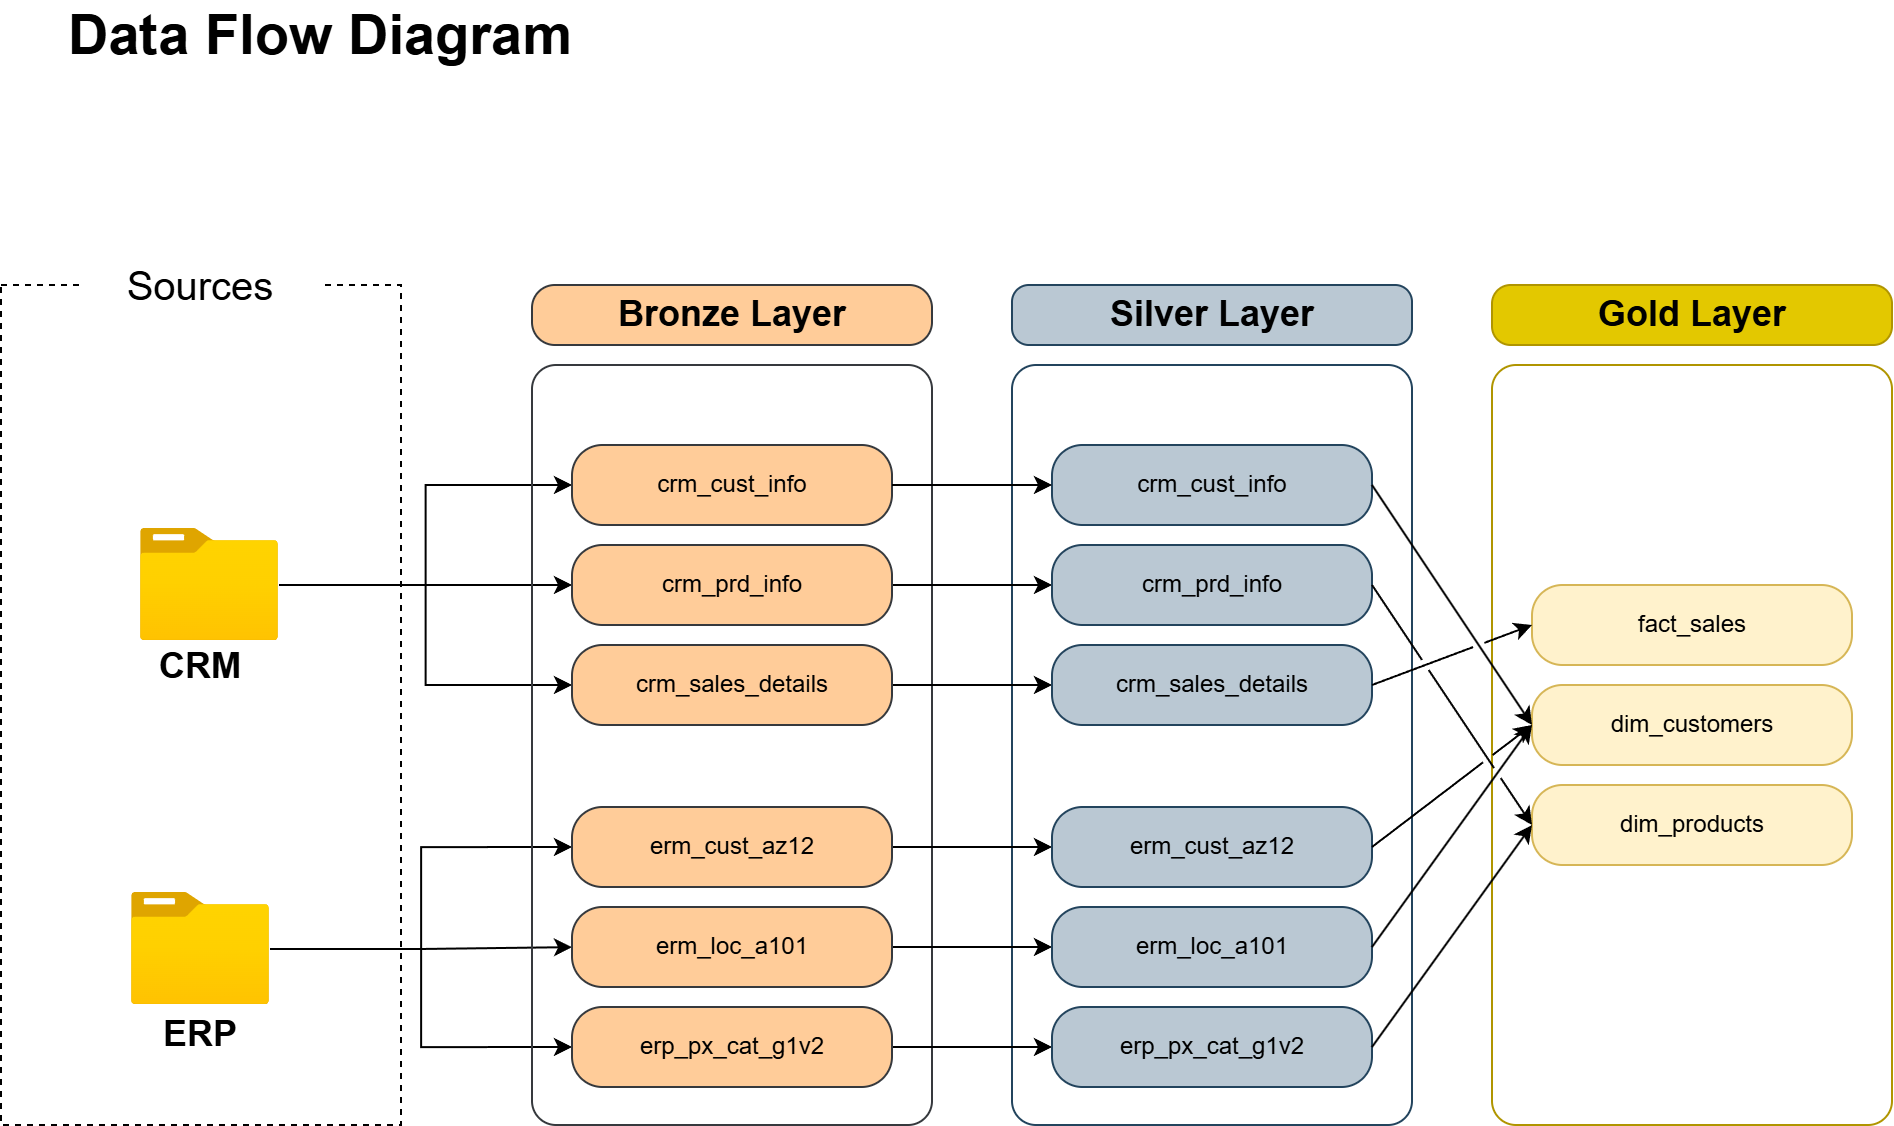

The diagram above was exported from draw.io. Its source (the exported page's mxGraphModel, read from the mxfile embedded in the PNG):
<mxGraphModel dx="1113" dy="662" grid="1" gridSize="10" guides="1" tooltips="1" connect="1" arrows="1" fold="1" page="1" pageScale="1" pageWidth="850" pageHeight="1100" math="0" shadow="0">
  <root>
    <mxCell id="0" />
    <mxCell id="1" parent="0" />
    <mxCell id="RjRv1-xyopdoLHxLBWcT-1" value="" style="rounded=0;whiteSpace=wrap;html=1;fillColor=none;dashed=1;" parent="1" vertex="1">
      <mxGeometry x="40" y="160" width="200" height="420" as="geometry" />
    </mxCell>
    <mxCell id="RjRv1-xyopdoLHxLBWcT-2" value="&lt;font style=&quot;font-size: 28px;&quot;&gt;&lt;b&gt;Data Flow Diagram&lt;/b&gt;&lt;/font&gt;" style="text;html=1;align=center;verticalAlign=middle;whiteSpace=wrap;rounded=0;" parent="1" vertex="1">
      <mxGeometry x="50" y="20" width="300" height="30" as="geometry" />
    </mxCell>
    <mxCell id="RjRv1-xyopdoLHxLBWcT-3" value="&lt;font style=&quot;font-size: 20px;&quot;&gt;Sources&lt;/font&gt;" style="rounded=0;whiteSpace=wrap;html=1;strokeColor=none;" parent="1" vertex="1">
      <mxGeometry x="80" y="130" width="120" height="60" as="geometry" />
    </mxCell>
    <mxCell id="RjRv1-xyopdoLHxLBWcT-40" style="edgeStyle=orthogonalEdgeStyle;rounded=0;orthogonalLoop=1;jettySize=auto;html=1;" parent="1" source="RjRv1-xyopdoLHxLBWcT-4" target="RjRv1-xyopdoLHxLBWcT-33" edge="1">
      <mxGeometry relative="1" as="geometry" />
    </mxCell>
    <mxCell id="RjRv1-xyopdoLHxLBWcT-41" style="edgeStyle=orthogonalEdgeStyle;rounded=0;orthogonalLoop=1;jettySize=auto;html=1;entryX=0;entryY=0.5;entryDx=0;entryDy=0;" parent="1" source="RjRv1-xyopdoLHxLBWcT-4" target="RjRv1-xyopdoLHxLBWcT-32" edge="1">
      <mxGeometry relative="1" as="geometry" />
    </mxCell>
    <mxCell id="RjRv1-xyopdoLHxLBWcT-42" style="edgeStyle=orthogonalEdgeStyle;rounded=0;orthogonalLoop=1;jettySize=auto;html=1;entryX=0;entryY=0.5;entryDx=0;entryDy=0;" parent="1" source="RjRv1-xyopdoLHxLBWcT-4" target="RjRv1-xyopdoLHxLBWcT-34" edge="1">
      <mxGeometry relative="1" as="geometry" />
    </mxCell>
    <mxCell id="RjRv1-xyopdoLHxLBWcT-4" value="" style="image;aspect=fixed;html=1;points=[];align=center;fontSize=12;image=img/lib/azure2/general/Folder_Blank.svg;" parent="1" vertex="1">
      <mxGeometry x="110" y="282" width="69" height="56.00000000000001" as="geometry" />
    </mxCell>
    <mxCell id="RjRv1-xyopdoLHxLBWcT-5" value="&lt;b&gt;CRM&lt;/b&gt;" style="text;html=1;align=center;verticalAlign=middle;whiteSpace=wrap;rounded=0;fontSize=18;" parent="1" vertex="1">
      <mxGeometry x="110" y="336" width="60" height="30" as="geometry" />
    </mxCell>
    <mxCell id="RjRv1-xyopdoLHxLBWcT-46" style="edgeStyle=orthogonalEdgeStyle;rounded=0;orthogonalLoop=1;jettySize=auto;html=1;" parent="1" source="RjRv1-xyopdoLHxLBWcT-6" target="RjRv1-xyopdoLHxLBWcT-44" edge="1">
      <mxGeometry relative="1" as="geometry" />
    </mxCell>
    <mxCell id="RjRv1-xyopdoLHxLBWcT-47" style="edgeStyle=orthogonalEdgeStyle;rounded=0;orthogonalLoop=1;jettySize=auto;html=1;entryX=0;entryY=0.5;entryDx=0;entryDy=0;" parent="1" source="RjRv1-xyopdoLHxLBWcT-6" target="RjRv1-xyopdoLHxLBWcT-43" edge="1">
      <mxGeometry relative="1" as="geometry" />
    </mxCell>
    <mxCell id="RjRv1-xyopdoLHxLBWcT-48" style="edgeStyle=orthogonalEdgeStyle;rounded=0;orthogonalLoop=1;jettySize=auto;html=1;entryX=0;entryY=0.5;entryDx=0;entryDy=0;" parent="1" source="RjRv1-xyopdoLHxLBWcT-6" target="RjRv1-xyopdoLHxLBWcT-45" edge="1">
      <mxGeometry relative="1" as="geometry" />
    </mxCell>
    <mxCell id="RjRv1-xyopdoLHxLBWcT-6" value="" style="image;aspect=fixed;html=1;points=[];align=center;fontSize=12;image=img/lib/azure2/general/Folder_Blank.svg;" parent="1" vertex="1">
      <mxGeometry x="105.5" y="464" width="69" height="56.00000000000001" as="geometry" />
    </mxCell>
    <mxCell id="RjRv1-xyopdoLHxLBWcT-7" value="&lt;b&gt;ERP&lt;/b&gt;" style="text;html=1;align=center;verticalAlign=middle;whiteSpace=wrap;rounded=0;fontSize=18;" parent="1" vertex="1">
      <mxGeometry x="110" y="520" width="60" height="30" as="geometry" />
    </mxCell>
    <mxCell id="RjRv1-xyopdoLHxLBWcT-10" value="&lt;font style=&quot;font-size: 18px;&quot;&gt;&lt;b&gt;Bronze Layer&lt;/b&gt;&lt;/font&gt;" style="rounded=1;whiteSpace=wrap;html=1;fillColor=#ffcc99;strokeColor=light-dark(#36393D,#EA6B66);arcSize=38;" parent="1" vertex="1">
      <mxGeometry x="305.5" y="160" width="200" height="30" as="geometry" />
    </mxCell>
    <mxCell id="RjRv1-xyopdoLHxLBWcT-11" value="&lt;font style=&quot;font-size: 18px;&quot;&gt;&lt;b&gt;Silver Layer&lt;/b&gt;&lt;/font&gt;" style="rounded=1;whiteSpace=wrap;html=1;fillColor=#bac8d3;strokeColor=#23445d;arcSize=28;" parent="1" vertex="1">
      <mxGeometry x="545.5" y="160" width="200" height="30" as="geometry" />
    </mxCell>
    <mxCell id="RjRv1-xyopdoLHxLBWcT-12" value="&lt;font style=&quot;font-size: 18px;&quot;&gt;&lt;b&gt;Gold Layer&lt;/b&gt;&lt;/font&gt;" style="rounded=1;whiteSpace=wrap;html=1;fillColor=light-dark(#E3C800,#A37F00);strokeColor=#B09500;fontColor=#000000;gradientColor=none;arcSize=31;" parent="1" vertex="1">
      <mxGeometry x="785.5" y="160" width="200" height="30" as="geometry" />
    </mxCell>
    <mxCell id="RjRv1-xyopdoLHxLBWcT-13" value="" style="rounded=1;whiteSpace=wrap;html=1;fillColor=none;strokeColor=light-dark(#36393D,#EA6B66);arcSize=6;" parent="1" vertex="1">
      <mxGeometry x="305.5" y="200" width="200" height="380" as="geometry" />
    </mxCell>
    <mxCell id="RjRv1-xyopdoLHxLBWcT-14" value="" style="rounded=1;whiteSpace=wrap;html=1;fillColor=none;strokeColor=#23445d;arcSize=6;" parent="1" vertex="1">
      <mxGeometry x="545.5" y="200" width="200" height="380" as="geometry" />
    </mxCell>
    <mxCell id="RjRv1-xyopdoLHxLBWcT-15" value="" style="rounded=1;whiteSpace=wrap;html=1;fillColor=none;strokeColor=#B09500;fontColor=#000000;arcSize=6;" parent="1" vertex="1">
      <mxGeometry x="785.5" y="200" width="200" height="380" as="geometry" />
    </mxCell>
    <mxCell id="RjRv1-xyopdoLHxLBWcT-32" value="crm_cust_info" style="rounded=1;whiteSpace=wrap;html=1;fillColor=#ffcc99;strokeColor=light-dark(#36393D,#EA6B66);arcSize=38;" parent="1" vertex="1">
      <mxGeometry x="325.5" y="240" width="160" height="40" as="geometry" />
    </mxCell>
    <mxCell id="0zpKxZxHK-wQroYNydQl-22" style="edgeStyle=orthogonalEdgeStyle;rounded=0;orthogonalLoop=1;jettySize=auto;html=1;" parent="1" source="RjRv1-xyopdoLHxLBWcT-33" target="0zpKxZxHK-wQroYNydQl-16" edge="1">
      <mxGeometry relative="1" as="geometry" />
    </mxCell>
    <mxCell id="RjRv1-xyopdoLHxLBWcT-33" value="crm_prd_info" style="rounded=1;whiteSpace=wrap;html=1;fillColor=#ffcc99;strokeColor=light-dark(#36393D,#EA6B66);arcSize=38;" parent="1" vertex="1">
      <mxGeometry x="325.5" y="290" width="160" height="40" as="geometry" />
    </mxCell>
    <mxCell id="0zpKxZxHK-wQroYNydQl-23" style="edgeStyle=orthogonalEdgeStyle;rounded=0;orthogonalLoop=1;jettySize=auto;html=1;" parent="1" source="RjRv1-xyopdoLHxLBWcT-34" target="0zpKxZxHK-wQroYNydQl-17" edge="1">
      <mxGeometry relative="1" as="geometry" />
    </mxCell>
    <mxCell id="RjRv1-xyopdoLHxLBWcT-34" value="crm_sales_details" style="rounded=1;whiteSpace=wrap;html=1;fillColor=#ffcc99;strokeColor=light-dark(#36393D,#EA6B66);arcSize=38;" parent="1" vertex="1">
      <mxGeometry x="325.5" y="340" width="160" height="40" as="geometry" />
    </mxCell>
    <mxCell id="0zpKxZxHK-wQroYNydQl-24" style="edgeStyle=orthogonalEdgeStyle;rounded=0;orthogonalLoop=1;jettySize=auto;html=1;" parent="1" source="RjRv1-xyopdoLHxLBWcT-43" target="0zpKxZxHK-wQroYNydQl-18" edge="1">
      <mxGeometry relative="1" as="geometry" />
    </mxCell>
    <mxCell id="RjRv1-xyopdoLHxLBWcT-43" value="erm_cust_az12" style="rounded=1;whiteSpace=wrap;html=1;fillColor=#ffcc99;strokeColor=light-dark(#36393D,#EA6B66);arcSize=38;" parent="1" vertex="1">
      <mxGeometry x="325.5" y="421" width="160" height="40" as="geometry" />
    </mxCell>
    <mxCell id="0zpKxZxHK-wQroYNydQl-25" style="edgeStyle=orthogonalEdgeStyle;rounded=0;orthogonalLoop=1;jettySize=auto;html=1;" parent="1" source="RjRv1-xyopdoLHxLBWcT-44" target="0zpKxZxHK-wQroYNydQl-19" edge="1">
      <mxGeometry relative="1" as="geometry" />
    </mxCell>
    <mxCell id="RjRv1-xyopdoLHxLBWcT-44" value="erm_loc_a101" style="rounded=1;whiteSpace=wrap;html=1;fillColor=#ffcc99;strokeColor=light-dark(#36393D,#EA6B66);arcSize=38;" parent="1" vertex="1">
      <mxGeometry x="325.5" y="471" width="160" height="40" as="geometry" />
    </mxCell>
    <mxCell id="0zpKxZxHK-wQroYNydQl-26" style="edgeStyle=orthogonalEdgeStyle;rounded=0;orthogonalLoop=1;jettySize=auto;html=1;" parent="1" source="RjRv1-xyopdoLHxLBWcT-45" target="0zpKxZxHK-wQroYNydQl-20" edge="1">
      <mxGeometry relative="1" as="geometry" />
    </mxCell>
    <mxCell id="RjRv1-xyopdoLHxLBWcT-45" value="erp_px_cat_g1v2" style="rounded=1;whiteSpace=wrap;html=1;fillColor=#ffcc99;strokeColor=light-dark(#36393D,#EA6B66);arcSize=38;" parent="1" vertex="1">
      <mxGeometry x="325.5" y="521" width="160" height="40" as="geometry" />
    </mxCell>
    <mxCell id="0zpKxZxHK-wQroYNydQl-15" value="crm_cust_info" style="rounded=1;whiteSpace=wrap;html=1;fillColor=#bac8d3;strokeColor=#23445d;arcSize=38;" parent="1" vertex="1">
      <mxGeometry x="565.5" y="240" width="160" height="40" as="geometry" />
    </mxCell>
    <mxCell id="0zpKxZxHK-wQroYNydQl-16" value="crm_prd_info" style="rounded=1;whiteSpace=wrap;html=1;fillColor=#bac8d3;strokeColor=#23445d;arcSize=38;" parent="1" vertex="1">
      <mxGeometry x="565.5" y="290" width="160" height="40" as="geometry" />
    </mxCell>
    <mxCell id="0zpKxZxHK-wQroYNydQl-17" value="crm_sales_details" style="rounded=1;whiteSpace=wrap;html=1;fillColor=#bac8d3;strokeColor=#23445d;arcSize=38;" parent="1" vertex="1">
      <mxGeometry x="565.5" y="340" width="160" height="40" as="geometry" />
    </mxCell>
    <mxCell id="0zpKxZxHK-wQroYNydQl-18" value="erm_cust_az12" style="rounded=1;whiteSpace=wrap;html=1;fillColor=#bac8d3;strokeColor=#23445d;arcSize=38;" parent="1" vertex="1">
      <mxGeometry x="565.5" y="421" width="160" height="40" as="geometry" />
    </mxCell>
    <mxCell id="0zpKxZxHK-wQroYNydQl-19" value="erm_loc_a101" style="rounded=1;whiteSpace=wrap;html=1;fillColor=#bac8d3;strokeColor=#23445d;arcSize=38;" parent="1" vertex="1">
      <mxGeometry x="565.5" y="471" width="160" height="40" as="geometry" />
    </mxCell>
    <mxCell id="0zpKxZxHK-wQroYNydQl-20" value="erp_px_cat_g1v2" style="rounded=1;whiteSpace=wrap;html=1;fillColor=#bac8d3;strokeColor=#23445d;arcSize=38;" parent="1" vertex="1">
      <mxGeometry x="565.5" y="521" width="160" height="40" as="geometry" />
    </mxCell>
    <mxCell id="0zpKxZxHK-wQroYNydQl-21" value="" style="endArrow=classic;html=1;rounded=0;" parent="1" source="RjRv1-xyopdoLHxLBWcT-32" target="0zpKxZxHK-wQroYNydQl-15" edge="1">
      <mxGeometry width="50" height="50" relative="1" as="geometry">
        <mxPoint x="450" y="370" as="sourcePoint" />
        <mxPoint x="500" y="320" as="targetPoint" />
      </mxGeometry>
    </mxCell>
    <mxCell id="_zcY88ZRWLrdPxC1IbiB-11" value="fact_sales" style="rounded=1;whiteSpace=wrap;html=1;fillColor=#fff2cc;strokeColor=#d6b656;arcSize=38;" vertex="1" parent="1">
      <mxGeometry x="805.5" y="310" width="160" height="40" as="geometry" />
    </mxCell>
    <mxCell id="_zcY88ZRWLrdPxC1IbiB-12" value="dim_customers" style="rounded=1;whiteSpace=wrap;html=1;fillColor=#fff2cc;strokeColor=#d6b656;arcSize=38;" vertex="1" parent="1">
      <mxGeometry x="805.5" y="360" width="160" height="40" as="geometry" />
    </mxCell>
    <mxCell id="_zcY88ZRWLrdPxC1IbiB-13" value="dim_products" style="rounded=1;whiteSpace=wrap;html=1;fillColor=#fff2cc;strokeColor=#d6b656;arcSize=38;" vertex="1" parent="1">
      <mxGeometry x="805.5" y="410" width="160" height="40" as="geometry" />
    </mxCell>
    <mxCell id="_zcY88ZRWLrdPxC1IbiB-14" value="" style="endArrow=classic;html=1;rounded=0;entryX=0;entryY=0.5;entryDx=0;entryDy=0;exitX=1;exitY=0.5;exitDx=0;exitDy=0;jumpStyle=gap;" edge="1" target="_zcY88ZRWLrdPxC1IbiB-12" parent="1" source="0zpKxZxHK-wQroYNydQl-15">
      <mxGeometry width="50" height="50" relative="1" as="geometry">
        <mxPoint x="726" y="330" as="sourcePoint" />
        <mxPoint x="740" y="390" as="targetPoint" />
      </mxGeometry>
    </mxCell>
    <mxCell id="_zcY88ZRWLrdPxC1IbiB-19" value="" style="endArrow=classic;html=1;rounded=0;entryX=0;entryY=0.5;entryDx=0;entryDy=0;exitX=1;exitY=0.5;exitDx=0;exitDy=0;jumpStyle=gap;" edge="1" parent="1" source="0zpKxZxHK-wQroYNydQl-20" target="_zcY88ZRWLrdPxC1IbiB-13">
      <mxGeometry width="50" height="50" relative="1" as="geometry">
        <mxPoint x="800" y="400" as="sourcePoint" />
        <mxPoint x="880" y="520" as="targetPoint" />
      </mxGeometry>
    </mxCell>
    <mxCell id="_zcY88ZRWLrdPxC1IbiB-20" value="" style="endArrow=classic;html=1;rounded=0;entryX=0;entryY=0.5;entryDx=0;entryDy=0;exitX=1;exitY=0.5;exitDx=0;exitDy=0;jumpStyle=gap;" edge="1" parent="1" source="0zpKxZxHK-wQroYNydQl-19" target="_zcY88ZRWLrdPxC1IbiB-12">
      <mxGeometry width="50" height="50" relative="1" as="geometry">
        <mxPoint x="746" y="280" as="sourcePoint" />
        <mxPoint x="826" y="400" as="targetPoint" />
      </mxGeometry>
    </mxCell>
    <mxCell id="_zcY88ZRWLrdPxC1IbiB-21" value="" style="endArrow=classic;html=1;rounded=0;entryX=0;entryY=0.5;entryDx=0;entryDy=0;exitX=1;exitY=0.5;exitDx=0;exitDy=0;jumpStyle=gap;" edge="1" parent="1" source="0zpKxZxHK-wQroYNydQl-17" target="_zcY88ZRWLrdPxC1IbiB-11">
      <mxGeometry width="50" height="50" relative="1" as="geometry">
        <mxPoint x="800" y="471" as="sourcePoint" />
        <mxPoint x="880" y="591" as="targetPoint" />
      </mxGeometry>
    </mxCell>
    <mxCell id="_zcY88ZRWLrdPxC1IbiB-22" value="" style="endArrow=classic;html=1;rounded=0;entryX=0;entryY=0.5;entryDx=0;entryDy=0;exitX=1;exitY=0.5;exitDx=0;exitDy=0;jumpStyle=gap;" edge="1" parent="1" source="0zpKxZxHK-wQroYNydQl-16" target="_zcY88ZRWLrdPxC1IbiB-13">
      <mxGeometry width="50" height="50" relative="1" as="geometry">
        <mxPoint x="766" y="300" as="sourcePoint" />
        <mxPoint x="846" y="420" as="targetPoint" />
      </mxGeometry>
    </mxCell>
    <mxCell id="_zcY88ZRWLrdPxC1IbiB-23" value="" style="endArrow=classic;html=1;rounded=0;entryX=0;entryY=0.5;entryDx=0;entryDy=0;exitX=1;exitY=0.5;exitDx=0;exitDy=0;jumpStyle=gap;" edge="1" parent="1" source="0zpKxZxHK-wQroYNydQl-18" target="_zcY88ZRWLrdPxC1IbiB-12">
      <mxGeometry width="50" height="50" relative="1" as="geometry">
        <mxPoint x="740" y="351" as="sourcePoint" />
        <mxPoint x="820" y="471" as="targetPoint" />
      </mxGeometry>
    </mxCell>
  </root>
</mxGraphModel>